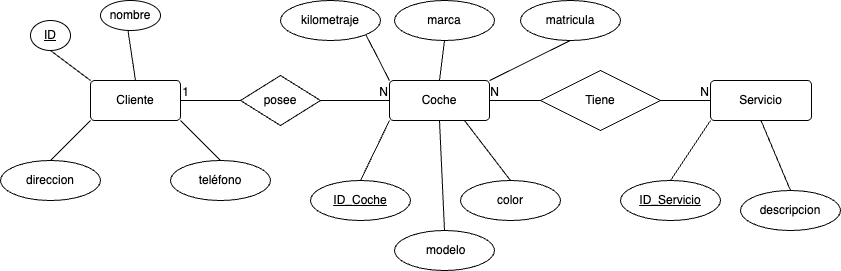

The diagram above was exported from draw.io. Its source (the exported page's mxGraphModel, read from the mxfile embedded in the PNG):
<mxGraphModel dx="1853" dy="621" grid="1" gridSize="10" guides="1" tooltips="1" connect="1" arrows="1" fold="1" page="1" pageScale="1" pageWidth="827" pageHeight="1169" math="0" shadow="0">
  <root>
    <mxCell id="0" />
    <mxCell id="1" parent="0" />
    <mxCell id="cjMzwLnzb5kK3X7Q5iWN-1" value="Cliente" style="rounded=1;arcSize=10;whiteSpace=wrap;html=1;align=center;" parent="1" vertex="1">
      <mxGeometry x="60" y="280" width="90" height="40" as="geometry" />
    </mxCell>
    <mxCell id="cjMzwLnzb5kK3X7Q5iWN-2" value="Servicio" style="rounded=1;arcSize=10;whiteSpace=wrap;html=1;align=center;" parent="1" vertex="1">
      <mxGeometry x="680" y="280" width="101" height="40" as="geometry" />
    </mxCell>
    <mxCell id="cjMzwLnzb5kK3X7Q5iWN-3" value="Coche" style="rounded=1;arcSize=10;whiteSpace=wrap;html=1;align=center;" parent="1" vertex="1">
      <mxGeometry x="359" y="280" width="100" height="40" as="geometry" />
    </mxCell>
    <mxCell id="cjMzwLnzb5kK3X7Q5iWN-11" value="nombre" style="ellipse;whiteSpace=wrap;html=1;align=center;" parent="1" vertex="1">
      <mxGeometry x="70" y="200" width="60" height="30" as="geometry" />
    </mxCell>
    <mxCell id="A7UpahJNKIJjeOczw7H_-3" value="posee" style="shape=rhombus;perimeter=rhombusPerimeter;whiteSpace=wrap;html=1;align=center;" parent="1" vertex="1">
      <mxGeometry x="210" y="275" width="80" height="50" as="geometry" />
    </mxCell>
    <mxCell id="A7UpahJNKIJjeOczw7H_-4" value="Tiene" style="shape=rhombus;perimeter=rhombusPerimeter;whiteSpace=wrap;html=1;align=center;" parent="1" vertex="1">
      <mxGeometry x="510" y="270" width="120" height="60" as="geometry" />
    </mxCell>
    <mxCell id="A7UpahJNKIJjeOczw7H_-5" value="" style="endArrow=none;html=1;rounded=0;entryX=1;entryY=0.5;entryDx=0;entryDy=0;exitX=0;exitY=0.5;exitDx=0;exitDy=0;" parent="1" source="A7UpahJNKIJjeOczw7H_-3" target="cjMzwLnzb5kK3X7Q5iWN-1" edge="1">
      <mxGeometry relative="1" as="geometry">
        <mxPoint x="110" y="380" as="sourcePoint" />
        <mxPoint x="270" y="380" as="targetPoint" />
      </mxGeometry>
    </mxCell>
    <mxCell id="A7UpahJNKIJjeOczw7H_-6" value="1" style="resizable=0;html=1;whiteSpace=wrap;align=right;verticalAlign=bottom;" parent="A7UpahJNKIJjeOczw7H_-5" connectable="0" vertex="1">
      <mxGeometry x="1" relative="1" as="geometry">
        <mxPoint x="10" as="offset" />
      </mxGeometry>
    </mxCell>
    <mxCell id="A7UpahJNKIJjeOczw7H_-7" value="" style="endArrow=none;html=1;rounded=0;exitX=1;exitY=0.5;exitDx=0;exitDy=0;entryX=0;entryY=0.5;entryDx=0;entryDy=0;" parent="1" source="A7UpahJNKIJjeOczw7H_-3" target="cjMzwLnzb5kK3X7Q5iWN-3" edge="1">
      <mxGeometry relative="1" as="geometry">
        <mxPoint x="260" y="360" as="sourcePoint" />
        <mxPoint x="420" y="360" as="targetPoint" />
      </mxGeometry>
    </mxCell>
    <mxCell id="A7UpahJNKIJjeOczw7H_-8" value="N" style="resizable=0;html=1;whiteSpace=wrap;align=right;verticalAlign=bottom;" parent="A7UpahJNKIJjeOczw7H_-7" connectable="0" vertex="1">
      <mxGeometry x="1" relative="1" as="geometry" />
    </mxCell>
    <mxCell id="A7UpahJNKIJjeOczw7H_-10" value="" style="endArrow=none;html=1;rounded=0;entryX=1;entryY=0.5;entryDx=0;entryDy=0;exitX=0;exitY=0.5;exitDx=0;exitDy=0;" parent="1" source="A7UpahJNKIJjeOczw7H_-4" target="cjMzwLnzb5kK3X7Q5iWN-3" edge="1">
      <mxGeometry relative="1" as="geometry">
        <mxPoint x="430" y="410" as="sourcePoint" />
        <mxPoint x="590" y="410" as="targetPoint" />
      </mxGeometry>
    </mxCell>
    <mxCell id="A7UpahJNKIJjeOczw7H_-11" value="N" style="resizable=0;html=1;whiteSpace=wrap;align=right;verticalAlign=bottom;" parent="A7UpahJNKIJjeOczw7H_-10" connectable="0" vertex="1">
      <mxGeometry x="1" relative="1" as="geometry">
        <mxPoint x="11" as="offset" />
      </mxGeometry>
    </mxCell>
    <mxCell id="A7UpahJNKIJjeOczw7H_-12" value="" style="endArrow=none;html=1;rounded=0;exitX=1;exitY=0.5;exitDx=0;exitDy=0;entryX=0;entryY=0.5;entryDx=0;entryDy=0;" parent="1" source="A7UpahJNKIJjeOczw7H_-4" target="cjMzwLnzb5kK3X7Q5iWN-2" edge="1">
      <mxGeometry relative="1" as="geometry">
        <mxPoint x="610" y="360" as="sourcePoint" />
        <mxPoint x="770" y="360" as="targetPoint" />
      </mxGeometry>
    </mxCell>
    <mxCell id="A7UpahJNKIJjeOczw7H_-13" value="N" style="resizable=0;html=1;whiteSpace=wrap;align=right;verticalAlign=bottom;" parent="A7UpahJNKIJjeOczw7H_-12" connectable="0" vertex="1">
      <mxGeometry x="1" relative="1" as="geometry" />
    </mxCell>
    <mxCell id="A7UpahJNKIJjeOczw7H_-14" value="ID" style="ellipse;whiteSpace=wrap;html=1;align=center;fontStyle=4;" parent="1" vertex="1">
      <mxGeometry y="220" width="40" height="30" as="geometry" />
    </mxCell>
    <mxCell id="A7UpahJNKIJjeOczw7H_-15" value="ID_Coche" style="ellipse;whiteSpace=wrap;html=1;align=center;fontStyle=4;" parent="1" vertex="1">
      <mxGeometry x="280" y="380" width="100" height="40" as="geometry" />
    </mxCell>
    <mxCell id="A7UpahJNKIJjeOczw7H_-16" value="ID_Servicio" style="ellipse;whiteSpace=wrap;html=1;align=center;fontStyle=4;" parent="1" vertex="1">
      <mxGeometry x="590" y="380" width="100" height="40" as="geometry" />
    </mxCell>
    <mxCell id="A7UpahJNKIJjeOczw7H_-17" value="" style="endArrow=none;html=1;rounded=0;exitX=0.5;exitY=1;exitDx=0;exitDy=0;entryX=0;entryY=0;entryDx=0;entryDy=0;" parent="1" source="A7UpahJNKIJjeOczw7H_-14" target="cjMzwLnzb5kK3X7Q5iWN-1" edge="1">
      <mxGeometry relative="1" as="geometry">
        <mxPoint x="50" y="240" as="sourcePoint" />
        <mxPoint x="210" y="240" as="targetPoint" />
      </mxGeometry>
    </mxCell>
    <mxCell id="-3zZfMb2tisXce5DWdcx-17" value="" style="endArrow=none;html=1;rounded=0;exitX=0.458;exitY=1.003;exitDx=0;exitDy=0;exitPerimeter=0;entryX=0.5;entryY=0;entryDx=0;entryDy=0;" parent="1" source="cjMzwLnzb5kK3X7Q5iWN-11" target="cjMzwLnzb5kK3X7Q5iWN-1" edge="1">
      <mxGeometry relative="1" as="geometry">
        <mxPoint x="110" y="240" as="sourcePoint" />
        <mxPoint x="100" y="280" as="targetPoint" />
      </mxGeometry>
    </mxCell>
    <mxCell id="-3zZfMb2tisXce5DWdcx-18" value="kilometraje" style="ellipse;whiteSpace=wrap;html=1;align=center;" parent="1" vertex="1">
      <mxGeometry x="250" y="200" width="100" height="40" as="geometry" />
    </mxCell>
    <mxCell id="A7UpahJNKIJjeOczw7H_-18" value="color" style="ellipse;whiteSpace=wrap;html=1;align=center;" parent="1" vertex="1">
      <mxGeometry x="430" y="380" width="100" height="40" as="geometry" />
    </mxCell>
    <mxCell id="A7UpahJNKIJjeOczw7H_-20" value="&amp;nbsp;modelo" style="ellipse;whiteSpace=wrap;html=1;align=center;" parent="1" vertex="1">
      <mxGeometry x="364" y="430" width="100" height="40" as="geometry" />
    </mxCell>
    <mxCell id="A7UpahJNKIJjeOczw7H_-21" value="marca" style="ellipse;whiteSpace=wrap;html=1;align=center;" parent="1" vertex="1">
      <mxGeometry x="364" y="200" width="100" height="40" as="geometry" />
    </mxCell>
    <mxCell id="A7UpahJNKIJjeOczw7H_-22" value="descripcion" style="ellipse;whiteSpace=wrap;html=1;align=center;" parent="1" vertex="1">
      <mxGeometry x="710" y="390" width="100" height="40" as="geometry" />
    </mxCell>
    <mxCell id="A7UpahJNKIJjeOczw7H_-23" value="" style="endArrow=none;html=1;rounded=0;exitX=0.5;exitY=1;exitDx=0;exitDy=0;entryX=0.5;entryY=0;entryDx=0;entryDy=0;" parent="1" source="cjMzwLnzb5kK3X7Q5iWN-2" target="A7UpahJNKIJjeOczw7H_-22" edge="1">
      <mxGeometry relative="1" as="geometry">
        <mxPoint x="600" y="380" as="sourcePoint" />
        <mxPoint x="760" y="380" as="targetPoint" />
      </mxGeometry>
    </mxCell>
    <mxCell id="A7UpahJNKIJjeOczw7H_-24" value="" style="endArrow=none;html=1;rounded=0;exitX=0.75;exitY=1;exitDx=0;exitDy=0;entryX=0.5;entryY=0;entryDx=0;entryDy=0;" parent="1" source="cjMzwLnzb5kK3X7Q5iWN-3" target="A7UpahJNKIJjeOczw7H_-18" edge="1">
      <mxGeometry relative="1" as="geometry">
        <mxPoint x="220" y="490" as="sourcePoint" />
        <mxPoint x="380" y="490" as="targetPoint" />
      </mxGeometry>
    </mxCell>
    <mxCell id="A7UpahJNKIJjeOczw7H_-25" value="" style="endArrow=none;html=1;rounded=0;exitX=0.5;exitY=0;exitDx=0;exitDy=0;entryX=0.5;entryY=1;entryDx=0;entryDy=0;" parent="1" source="cjMzwLnzb5kK3X7Q5iWN-3" target="A7UpahJNKIJjeOczw7H_-21" edge="1">
      <mxGeometry relative="1" as="geometry">
        <mxPoint x="530" y="200" as="sourcePoint" />
        <mxPoint x="690" y="200" as="targetPoint" />
      </mxGeometry>
    </mxCell>
    <mxCell id="A7UpahJNKIJjeOczw7H_-26" value="" style="endArrow=none;html=1;rounded=0;exitX=1;exitY=1;exitDx=0;exitDy=0;entryX=0;entryY=0;entryDx=0;entryDy=0;" parent="1" source="-3zZfMb2tisXce5DWdcx-18" target="cjMzwLnzb5kK3X7Q5iWN-3" edge="1">
      <mxGeometry relative="1" as="geometry">
        <mxPoint x="260" y="530" as="sourcePoint" />
        <mxPoint x="420" y="530" as="targetPoint" />
      </mxGeometry>
    </mxCell>
    <mxCell id="A7UpahJNKIJjeOczw7H_-27" value="" style="endArrow=none;html=1;rounded=0;exitX=0.5;exitY=1;exitDx=0;exitDy=0;entryX=0.5;entryY=0;entryDx=0;entryDy=0;" parent="1" source="cjMzwLnzb5kK3X7Q5iWN-3" target="A7UpahJNKIJjeOczw7H_-20" edge="1">
      <mxGeometry relative="1" as="geometry">
        <mxPoint x="260" y="490" as="sourcePoint" />
        <mxPoint x="420" y="490" as="targetPoint" />
      </mxGeometry>
    </mxCell>
    <mxCell id="A7UpahJNKIJjeOczw7H_-28" value="" style="endArrow=none;html=1;rounded=0;exitX=0;exitY=1;exitDx=0;exitDy=0;entryX=0.5;entryY=0;entryDx=0;entryDy=0;" parent="1" source="cjMzwLnzb5kK3X7Q5iWN-3" target="A7UpahJNKIJjeOczw7H_-15" edge="1">
      <mxGeometry relative="1" as="geometry">
        <mxPoint x="150" y="470" as="sourcePoint" />
        <mxPoint x="310" y="470" as="targetPoint" />
      </mxGeometry>
    </mxCell>
    <mxCell id="A7UpahJNKIJjeOczw7H_-29" value="" style="endArrow=none;html=1;rounded=0;exitX=0.5;exitY=0;exitDx=0;exitDy=0;entryX=0;entryY=1;entryDx=0;entryDy=0;" parent="1" source="A7UpahJNKIJjeOczw7H_-16" target="cjMzwLnzb5kK3X7Q5iWN-2" edge="1">
      <mxGeometry relative="1" as="geometry">
        <mxPoint x="590" y="460" as="sourcePoint" />
        <mxPoint x="750" y="460" as="targetPoint" />
      </mxGeometry>
    </mxCell>
    <mxCell id="-3zZfMb2tisXce5DWdcx-25" value="direccion" style="ellipse;whiteSpace=wrap;html=1;align=center;" parent="1" vertex="1">
      <mxGeometry x="-30" y="360" width="100" height="40" as="geometry" />
    </mxCell>
    <mxCell id="-3zZfMb2tisXce5DWdcx-26" value="" style="endArrow=none;html=1;rounded=0;exitX=0.5;exitY=0;exitDx=0;exitDy=0;entryX=0;entryY=1;entryDx=0;entryDy=0;" parent="1" source="-3zZfMb2tisXce5DWdcx-25" target="cjMzwLnzb5kK3X7Q5iWN-1" edge="1">
      <mxGeometry relative="1" as="geometry">
        <mxPoint x="80" y="350" as="sourcePoint" />
        <mxPoint x="240" y="350" as="targetPoint" />
      </mxGeometry>
    </mxCell>
    <mxCell id="-3zZfMb2tisXce5DWdcx-27" value="teléfono" style="ellipse;whiteSpace=wrap;html=1;align=center;" parent="1" vertex="1">
      <mxGeometry x="140" y="360" width="100" height="40" as="geometry" />
    </mxCell>
    <mxCell id="-3zZfMb2tisXce5DWdcx-28" value="" style="endArrow=none;html=1;rounded=0;exitX=1;exitY=1;exitDx=0;exitDy=0;entryX=0.5;entryY=0;entryDx=0;entryDy=0;" parent="1" source="cjMzwLnzb5kK3X7Q5iWN-1" target="-3zZfMb2tisXce5DWdcx-27" edge="1">
      <mxGeometry relative="1" as="geometry">
        <mxPoint x="90" y="340" as="sourcePoint" />
        <mxPoint x="250" y="340" as="targetPoint" />
      </mxGeometry>
    </mxCell>
    <mxCell id="A7UpahJNKIJjeOczw7H_-30" value="matricula" style="ellipse;whiteSpace=wrap;html=1;align=center;" parent="1" vertex="1">
      <mxGeometry x="490" y="200" width="100" height="40" as="geometry" />
    </mxCell>
    <mxCell id="A7UpahJNKIJjeOczw7H_-31" value="" style="endArrow=none;html=1;rounded=0;exitX=1;exitY=0;exitDx=0;exitDy=0;entryX=0.5;entryY=1;entryDx=0;entryDy=0;" parent="1" source="cjMzwLnzb5kK3X7Q5iWN-3" target="A7UpahJNKIJjeOczw7H_-30" edge="1">
      <mxGeometry relative="1" as="geometry">
        <mxPoint x="630" y="160" as="sourcePoint" />
        <mxPoint x="790" y="160" as="targetPoint" />
      </mxGeometry>
    </mxCell>
  </root>
</mxGraphModel>